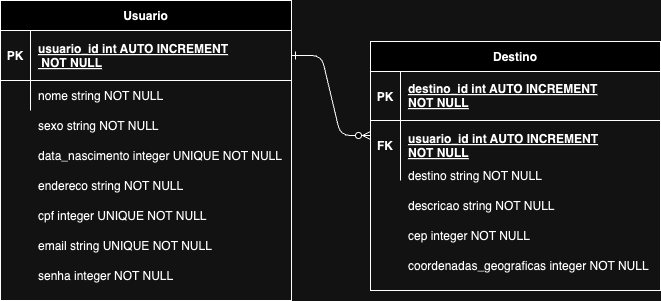

The diagram above was exported from draw.io. Its source (the exported page's mxGraphModel, read from the mxfile embedded in the PNG):
<mxGraphModel dx="1063" dy="566" grid="1" gridSize="10" guides="1" tooltips="1" connect="1" arrows="1" fold="1" page="1" pageScale="1" pageWidth="850" pageHeight="1100" math="0" shadow="0" extFonts="Permanent Marker^https://fonts.googleapis.com/css?family=Permanent+Marker">
  <root>
    <mxCell id="0" />
    <mxCell id="1" parent="0" />
    <mxCell id="C-vyLk0tnHw3VtMMgP7b-1" value="" style="edgeStyle=entityRelationEdgeStyle;endArrow=ERzeroToMany;startArrow=ERone;endFill=1;startFill=0;" parent="1" source="C-vyLk0tnHw3VtMMgP7b-24" target="C-vyLk0tnHw3VtMMgP7b-6" edge="1">
      <mxGeometry width="100" height="100" relative="1" as="geometry">
        <mxPoint x="340" y="720" as="sourcePoint" />
        <mxPoint x="440" y="620" as="targetPoint" />
      </mxGeometry>
    </mxCell>
    <mxCell id="C-vyLk0tnHw3VtMMgP7b-23" value="Usuario" style="shape=table;startSize=30;container=1;collapsible=1;childLayout=tableLayout;fixedRows=1;rowLines=0;fontStyle=1;align=center;resizeLast=1;" parent="1" vertex="1">
      <mxGeometry x="80" y="120" width="291" height="300" as="geometry" />
    </mxCell>
    <mxCell id="C-vyLk0tnHw3VtMMgP7b-24" value="" style="shape=partialRectangle;collapsible=0;dropTarget=0;pointerEvents=0;fillColor=none;points=[[0,0.5],[1,0.5]];portConstraint=eastwest;top=0;left=0;right=0;bottom=1;" parent="C-vyLk0tnHw3VtMMgP7b-23" vertex="1">
      <mxGeometry y="30" width="291" height="50" as="geometry" />
    </mxCell>
    <mxCell id="C-vyLk0tnHw3VtMMgP7b-25" value="PK" style="shape=partialRectangle;overflow=hidden;connectable=0;fillColor=none;top=0;left=0;bottom=0;right=0;fontStyle=1;" parent="C-vyLk0tnHw3VtMMgP7b-24" vertex="1">
      <mxGeometry width="30" height="50" as="geometry">
        <mxRectangle width="30" height="50" as="alternateBounds" />
      </mxGeometry>
    </mxCell>
    <mxCell id="C-vyLk0tnHw3VtMMgP7b-26" value="usuario_id int AUTO INCREMENT&#10; NOT NULL " style="shape=partialRectangle;overflow=hidden;connectable=0;fillColor=none;top=0;left=0;bottom=0;right=0;align=left;spacingLeft=6;fontStyle=5;" parent="C-vyLk0tnHw3VtMMgP7b-24" vertex="1">
      <mxGeometry x="30" width="261" height="50" as="geometry">
        <mxRectangle width="261" height="50" as="alternateBounds" />
      </mxGeometry>
    </mxCell>
    <mxCell id="C-vyLk0tnHw3VtMMgP7b-27" value="" style="shape=partialRectangle;collapsible=0;dropTarget=0;pointerEvents=0;fillColor=none;points=[[0,0.5],[1,0.5]];portConstraint=eastwest;top=0;left=0;right=0;bottom=0;" parent="C-vyLk0tnHw3VtMMgP7b-23" vertex="1">
      <mxGeometry y="80" width="291" height="30" as="geometry" />
    </mxCell>
    <mxCell id="C-vyLk0tnHw3VtMMgP7b-28" value="" style="shape=partialRectangle;overflow=hidden;connectable=0;fillColor=none;top=0;left=0;bottom=0;right=0;" parent="C-vyLk0tnHw3VtMMgP7b-27" vertex="1">
      <mxGeometry width="30" height="30" as="geometry">
        <mxRectangle width="30" height="30" as="alternateBounds" />
      </mxGeometry>
    </mxCell>
    <mxCell id="C-vyLk0tnHw3VtMMgP7b-29" value="nome string NOT NULL" style="shape=partialRectangle;overflow=hidden;connectable=0;fillColor=none;top=0;left=0;bottom=0;right=0;align=left;spacingLeft=6;" parent="C-vyLk0tnHw3VtMMgP7b-27" vertex="1">
      <mxGeometry x="30" width="261" height="30" as="geometry">
        <mxRectangle width="261" height="30" as="alternateBounds" />
      </mxGeometry>
    </mxCell>
    <mxCell id="9z8e9KU1LuiXj-xl-llA-4" value="sexo string NOT NULL" style="shape=partialRectangle;overflow=hidden;connectable=0;fillColor=none;top=0;left=0;bottom=0;right=0;align=left;spacingLeft=6;" vertex="1" parent="1">
      <mxGeometry x="110" y="230" width="261" height="30" as="geometry">
        <mxRectangle width="261" height="30" as="alternateBounds" />
      </mxGeometry>
    </mxCell>
    <mxCell id="9z8e9KU1LuiXj-xl-llA-5" value="cpf integer UNIQUE NOT NULL" style="shape=partialRectangle;overflow=hidden;connectable=0;fillColor=none;top=0;left=0;bottom=0;right=0;align=left;spacingLeft=6;" vertex="1" parent="1">
      <mxGeometry x="110" y="320" width="261" height="30" as="geometry">
        <mxRectangle width="261" height="30" as="alternateBounds" />
      </mxGeometry>
    </mxCell>
    <mxCell id="9z8e9KU1LuiXj-xl-llA-6" value="endereco string NOT NULL" style="shape=partialRectangle;overflow=hidden;connectable=0;fillColor=none;top=0;left=0;bottom=0;right=0;align=left;spacingLeft=6;" vertex="1" parent="1">
      <mxGeometry x="110" y="290" width="261" height="30" as="geometry">
        <mxRectangle width="261" height="30" as="alternateBounds" />
      </mxGeometry>
    </mxCell>
    <mxCell id="9z8e9KU1LuiXj-xl-llA-8" value="data_nascimento integer UNIQUE NOT NULL" style="shape=partialRectangle;overflow=hidden;connectable=0;fillColor=none;top=0;left=0;bottom=0;right=0;align=left;spacingLeft=6;" vertex="1" parent="1">
      <mxGeometry x="110" y="260" width="261" height="30" as="geometry">
        <mxRectangle width="261" height="30" as="alternateBounds" />
      </mxGeometry>
    </mxCell>
    <mxCell id="9z8e9KU1LuiXj-xl-llA-9" value="senha integer NOT NULL" style="shape=partialRectangle;overflow=hidden;connectable=0;fillColor=none;top=0;left=0;bottom=0;right=0;align=left;spacingLeft=6;" vertex="1" parent="1">
      <mxGeometry x="110" y="380" width="261" height="30" as="geometry">
        <mxRectangle width="261" height="30" as="alternateBounds" />
      </mxGeometry>
    </mxCell>
    <mxCell id="9z8e9KU1LuiXj-xl-llA-11" value="email string UNIQUE NOT NULL" style="shape=partialRectangle;overflow=hidden;connectable=0;fillColor=none;top=0;left=0;bottom=0;right=0;align=left;spacingLeft=6;" vertex="1" parent="1">
      <mxGeometry x="110" y="350" width="261" height="30" as="geometry">
        <mxRectangle width="261" height="30" as="alternateBounds" />
      </mxGeometry>
    </mxCell>
    <mxCell id="C-vyLk0tnHw3VtMMgP7b-2" value="Destino" style="shape=table;startSize=30;container=1;collapsible=1;childLayout=tableLayout;fixedRows=1;rowLines=0;fontStyle=1;align=center;resizeLast=1;" parent="1" vertex="1">
      <mxGeometry x="450" y="161" width="290" height="249" as="geometry" />
    </mxCell>
    <mxCell id="C-vyLk0tnHw3VtMMgP7b-3" value="" style="shape=partialRectangle;collapsible=0;dropTarget=0;pointerEvents=0;fillColor=none;points=[[0,0.5],[1,0.5]];portConstraint=eastwest;top=0;left=0;right=0;bottom=1;" parent="C-vyLk0tnHw3VtMMgP7b-2" vertex="1">
      <mxGeometry y="30" width="290" height="49" as="geometry" />
    </mxCell>
    <mxCell id="C-vyLk0tnHw3VtMMgP7b-4" value="PK" style="shape=partialRectangle;overflow=hidden;connectable=0;fillColor=none;top=0;left=0;bottom=0;right=0;fontStyle=1;" parent="C-vyLk0tnHw3VtMMgP7b-3" vertex="1">
      <mxGeometry width="30" height="49" as="geometry">
        <mxRectangle width="30" height="49" as="alternateBounds" />
      </mxGeometry>
    </mxCell>
    <mxCell id="C-vyLk0tnHw3VtMMgP7b-5" value="" style="shape=partialRectangle;overflow=hidden;connectable=0;fillColor=none;top=0;left=0;bottom=0;right=0;align=left;spacingLeft=6;fontStyle=5;" parent="C-vyLk0tnHw3VtMMgP7b-3" vertex="1">
      <mxGeometry x="30" width="260" height="49" as="geometry">
        <mxRectangle width="260" height="49" as="alternateBounds" />
      </mxGeometry>
    </mxCell>
    <mxCell id="C-vyLk0tnHw3VtMMgP7b-6" value="" style="shape=partialRectangle;collapsible=0;dropTarget=0;pointerEvents=0;fillColor=none;points=[[0,0.5],[1,0.5]];portConstraint=eastwest;top=0;left=0;right=0;bottom=0;" parent="C-vyLk0tnHw3VtMMgP7b-2" vertex="1">
      <mxGeometry y="79" width="290" height="30" as="geometry" />
    </mxCell>
    <mxCell id="C-vyLk0tnHw3VtMMgP7b-7" value="" style="shape=partialRectangle;overflow=hidden;connectable=0;fillColor=none;top=0;left=0;bottom=0;right=0;" parent="C-vyLk0tnHw3VtMMgP7b-6" vertex="1">
      <mxGeometry width="30" height="30" as="geometry">
        <mxRectangle width="30" height="30" as="alternateBounds" />
      </mxGeometry>
    </mxCell>
    <mxCell id="C-vyLk0tnHw3VtMMgP7b-8" value="" style="shape=partialRectangle;overflow=hidden;connectable=0;fillColor=none;top=0;left=0;bottom=0;right=0;align=left;spacingLeft=6;" parent="C-vyLk0tnHw3VtMMgP7b-6" vertex="1">
      <mxGeometry x="30" width="260" height="30" as="geometry">
        <mxRectangle width="260" height="30" as="alternateBounds" />
      </mxGeometry>
    </mxCell>
    <mxCell id="C-vyLk0tnHw3VtMMgP7b-9" value="" style="shape=partialRectangle;collapsible=0;dropTarget=0;pointerEvents=0;fillColor=none;points=[[0,0.5],[1,0.5]];portConstraint=eastwest;top=0;left=0;right=0;bottom=0;" parent="C-vyLk0tnHw3VtMMgP7b-2" vertex="1">
      <mxGeometry y="109" width="290" height="30" as="geometry" />
    </mxCell>
    <mxCell id="C-vyLk0tnHw3VtMMgP7b-10" value="" style="shape=partialRectangle;overflow=hidden;connectable=0;fillColor=none;top=0;left=0;bottom=0;right=0;" parent="C-vyLk0tnHw3VtMMgP7b-9" vertex="1">
      <mxGeometry width="30" height="30" as="geometry">
        <mxRectangle width="30" height="30" as="alternateBounds" />
      </mxGeometry>
    </mxCell>
    <mxCell id="C-vyLk0tnHw3VtMMgP7b-11" value="" style="shape=partialRectangle;overflow=hidden;connectable=0;fillColor=none;top=0;left=0;bottom=0;right=0;align=left;spacingLeft=6;" parent="C-vyLk0tnHw3VtMMgP7b-9" vertex="1">
      <mxGeometry x="30" width="260" height="30" as="geometry">
        <mxRectangle width="260" height="30" as="alternateBounds" />
      </mxGeometry>
    </mxCell>
    <mxCell id="9z8e9KU1LuiXj-xl-llA-12" value="usuario_id int AUTO INCREMENT&#10; NOT NULL " style="shape=partialRectangle;overflow=hidden;connectable=0;fillColor=none;top=0;left=0;bottom=0;right=0;align=left;spacingLeft=6;fontStyle=5;" vertex="1" parent="1">
      <mxGeometry x="480" y="240" width="220" height="50" as="geometry">
        <mxRectangle width="261" height="50" as="alternateBounds" />
      </mxGeometry>
    </mxCell>
    <mxCell id="9z8e9KU1LuiXj-xl-llA-13" value="FK" style="shape=partialRectangle;overflow=hidden;connectable=0;fillColor=none;top=0;left=0;bottom=0;right=0;fontStyle=1;" vertex="1" parent="1">
      <mxGeometry x="450" y="250" width="30" height="30" as="geometry">
        <mxRectangle width="30" height="30" as="alternateBounds" />
      </mxGeometry>
    </mxCell>
    <mxCell id="9z8e9KU1LuiXj-xl-llA-14" value="destino_id int AUTO INCREMENT&#10; NOT NULL " style="shape=partialRectangle;overflow=hidden;connectable=0;fillColor=none;top=0;left=0;bottom=0;right=0;align=left;spacingLeft=6;fontStyle=5;" vertex="1" parent="1">
      <mxGeometry x="480" y="190" width="220" height="50" as="geometry">
        <mxRectangle width="261" height="50" as="alternateBounds" />
      </mxGeometry>
    </mxCell>
    <mxCell id="9z8e9KU1LuiXj-xl-llA-15" value="descricao string NOT NULL" style="shape=partialRectangle;overflow=hidden;connectable=0;fillColor=none;top=0;left=0;bottom=0;right=0;align=left;spacingLeft=6;" vertex="1" parent="1">
      <mxGeometry x="480" y="310" width="220" height="30" as="geometry">
        <mxRectangle width="261" height="30" as="alternateBounds" />
      </mxGeometry>
    </mxCell>
    <mxCell id="9z8e9KU1LuiXj-xl-llA-16" value="destino string NOT NULL" style="shape=partialRectangle;overflow=hidden;connectable=0;fillColor=none;top=0;left=0;bottom=0;right=0;align=left;spacingLeft=6;" vertex="1" parent="1">
      <mxGeometry x="480" y="280" width="220" height="30" as="geometry">
        <mxRectangle width="261" height="30" as="alternateBounds" />
      </mxGeometry>
    </mxCell>
    <mxCell id="9z8e9KU1LuiXj-xl-llA-17" value="coordenadas_geograficas integer NOT NULL" style="shape=partialRectangle;overflow=hidden;connectable=0;fillColor=none;top=0;left=0;bottom=0;right=0;align=left;spacingLeft=6;" vertex="1" parent="1">
      <mxGeometry x="480" y="370" width="260" height="30" as="geometry">
        <mxRectangle width="261" height="30" as="alternateBounds" />
      </mxGeometry>
    </mxCell>
    <mxCell id="9z8e9KU1LuiXj-xl-llA-19" value="cep integer NOT NULL" style="shape=partialRectangle;overflow=hidden;connectable=0;fillColor=none;top=0;left=0;bottom=0;right=0;align=left;spacingLeft=6;" vertex="1" parent="1">
      <mxGeometry x="480" y="340" width="220" height="30" as="geometry">
        <mxRectangle width="261" height="30" as="alternateBounds" />
      </mxGeometry>
    </mxCell>
  </root>
</mxGraphModel>